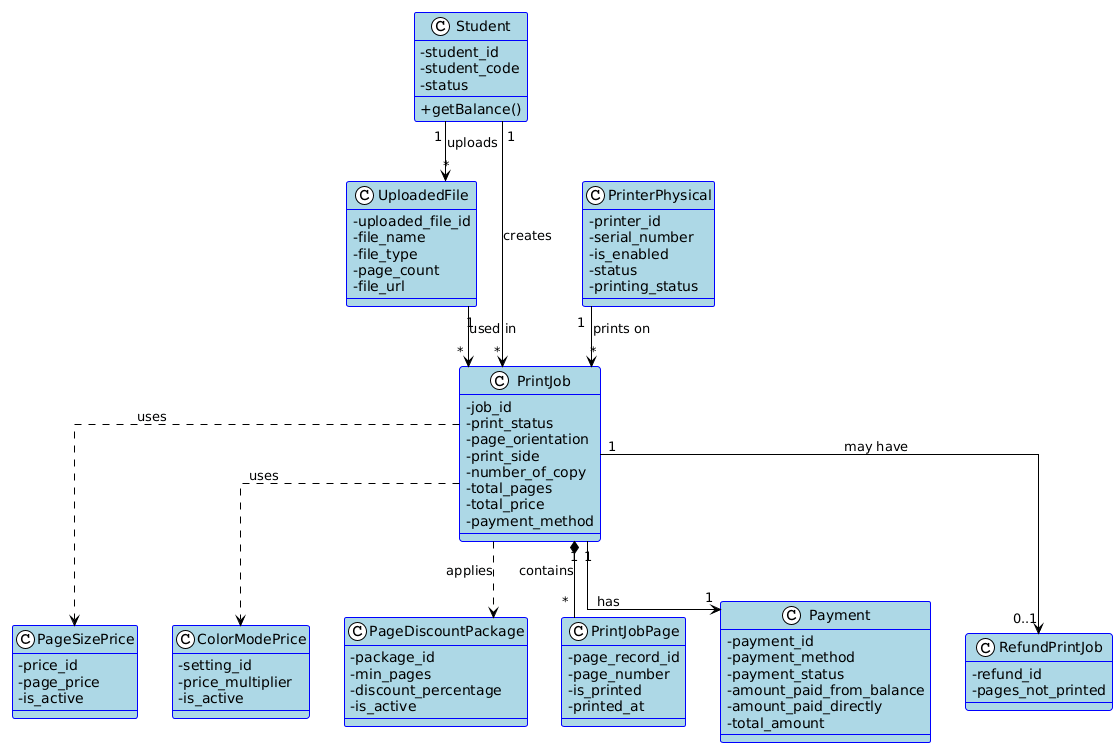

The diagram above was rendered by PlantUML. Its source (embedded in the PNG):
@startuml Print Document Use Case - Class Diagram

!theme plain
top to bottom direction
skinparam classAttributeIconSize 0
skinparam linetype ortho

skinparam class {
  BackgroundColor LightBlue
  BorderColor Blue
}

' Level 0: Independent classes (referenced by others)
' Pricing tables that PrintJob depends on - must be above PrintJob
class PageSizePrice {
  - price_id
  - page_price
  - is_active
}

class ColorModePrice {
  - setting_id
  - price_multiplier
  - is_active
}

class PageDiscountPackage {
  - package_id
  - min_pages
  - discount_percentage
  - is_active
}

class Student {
  - student_id
  - student_code
  - status
  + getBalance()
}

class PrinterPhysical {
  - printer_id
  - serial_number
  - is_enabled
  - status
  - printing_status
}

' Level 1: Depends on Level 0
class UploadedFile {
  - uploaded_file_id
  - file_name
  - file_type
  - page_count
  - file_url
}

' Level 2: Depends on Level 0 and Level 1
class PrintJob {
  - job_id
  - print_status
  - page_orientation
  - print_side
  - number_of_copy
  - total_pages
  - total_price
  - payment_method
}

' Level 3: Depends on Level 2
class PrintJobPage {
  - page_record_id
  - page_number
  - is_printed
  - printed_at
}

class Payment {
  - payment_id
  - payment_method
  - payment_status
  - amount_paid_from_balance
  - amount_paid_directly
  - total_amount
}

class RefundPrintJob {
  - refund_id
  - pages_not_printed
}

' Relationships - arrows point from dependent to dependency
' Composition: PrintJob contains PrintJobPage (strong ownership)
PrintJob "1" *-- "*" PrintJobPage : contains

' Associations: General relationships
Student "1" --> "*" UploadedFile : uploads
Student "1" --> "*" PrintJob : creates
UploadedFile "1" --> "*" PrintJob : used in
PrinterPhysical "1" --> "*" PrintJob : prints on
PrintJob "1" --> "1" Payment : has
PrintJob "1" --> "0..1" RefundPrintJob : may have

' Dependencies: PrintJob depends on pricing/discount tables (arrows point from dependent to dependency)
PrintJob ..> PageSizePrice : uses
PrintJob ..> ColorModePrice : uses
PrintJob ..> PageDiscountPackage : applies

@enduml